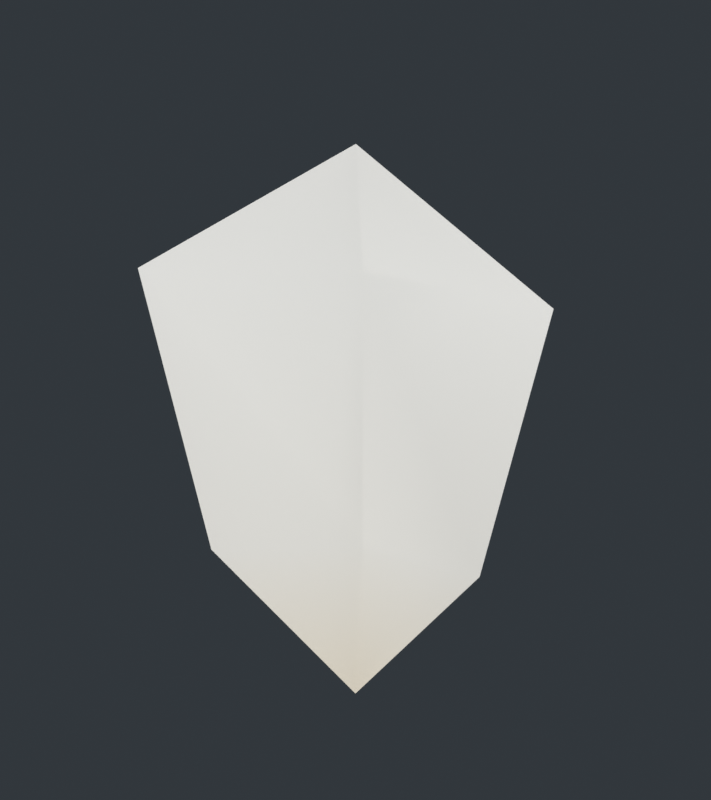 # Source: white-petal.blend  (saved by Blender 5.3.29; exported with 4.5.12 LTS)
import bpy
from mathutils import Matrix  # noqa: F401  (used for matrix-valued properties, if any)

bpy.ops.wm.read_factory_settings(use_empty=True)
scene = bpy.context.scene
scene.name = 'Scene'

# ---- collections
col_collection = bpy.data.collections.new('Collection'); scene.collection.children.link(col_collection)

# ---- materials (node trees are filled in below, after node groups)
mat_ivorywhitepetal = bpy.data.materials.new('IvoryWhitePetal')

# ---- material node trees
mat_ivorywhitepetal.use_nodes = True; mat_ivorywhitepetal.node_tree.nodes.clear()
_N = mat_ivorywhitepetal.node_tree.nodes; _L = mat_ivorywhitepetal.node_tree.links
n0 = _N.new('ShaderNodeBsdfPrincipled'); n0.name = 'Principled BSDF'; n0.location = (-200, 100)
n0.inputs[2].default_value = 0.72
n0.inputs[10].default_value = 0.005
n1 = _N.new('ShaderNodeOutputMaterial'); n1.name = 'Material Output'; n1.location = (200, 100)
n2 = _N.new('ShaderNodeVertexColor'); n2.name = 'Color Attribute'; n2.location = (0, 0)
n2.layer_name = 'PetalTint'
_L.new(n0.outputs[0], n1.inputs[0])
_L.new(n2.outputs[0], n0.inputs[0])
n1.is_active_output = True

# ---- world
world_world = bpy.data.worlds.new('World'); scene.world = world_world
world_world.use_nodes = True; world_world.node_tree.nodes.clear()
_N = world_world.node_tree.nodes; _L = world_world.node_tree.links
n0 = _N.new('ShaderNodeOutputWorld'); n0.name = 'World Output'; n0.location = (200, 100)
n1 = _N.new('ShaderNodeBackground'); n1.name = 'Background'; n1.location = (-200, 100)
n1.inputs[0].default_value = (0.045, 0.055, 0.065, 1.0)
n1.inputs[1].default_value = 0.7
_L.new(n1.outputs[0], n0.inputs[0])
n0.is_active_output = True
world_world.color = (0.05088, 0.05088, 0.05088)
world_world.sun_shadow_jitter_overblur = 0.0

# ---- cameras
cam_camera_001 = bpy.data.cameras.new('Camera.001')
cam_camera_001.type = 'ORTHO'
cam_camera_001.ortho_scale = 1.35

# ---- lights
light_area = bpy.data.lights.new('Area', 'AREA')
light_area.energy = 110.0
light_area.shape = 'DISK'
light_area.size = 2.2
light_area.size_y = 1.0
light_area_001 = bpy.data.lights.new('Area.001', 'AREA')
light_area_001.energy = 35.0
light_area_001.shape = 'DISK'
light_area_001.size = 1.8
light_area_001.size_y = 1.0

# ---- meshes
me_whitepetalmesh = bpy.data.meshes.new('WhitePetalMesh')
me_whitepetalmesh.from_pydata([(0.0, 0.0, 0.0), (-0.2371, -0.05598, 0.25), (0.001563, 0.03601, 0.25), (0.2402, -0.07006, 0.25), (-0.3547, -0.09598, 0.75), (0.01406, -0.003988, 0.75), (0.3829, -0.1101, 0.75), (0.025, -0.08, 1.0)], [], [(0, 2, 1), (0, 3, 2), (1, 2, 4), (2, 5, 4), (2, 3, 5), (3, 6, 5), (4, 5, 7), (5, 6, 7)])
me_whitepetalmesh.polygons.foreach_set('use_smooth', [True] * 8)
_uv = me_whitepetalmesh.uv_layers.new(name='UVMap')
_uv.uv.foreach_set('vector', [0.5, 0.0, 0.5, 0.25, 0.0, 0.25, 0.5, 0.0, 1.0, 0.25, 0.5, 0.25, 0.0, 0.25, 0.5, 0.25, 0.0, 0.75, 0.5, 0.25, 0.5, 0.75, 0.0, 0.75, 0.5, 0.25, 1.0, 0.25, 0.5, 0.75, 1.0, 0.25, 1.0, 0.75, 0.5, 0.75, 0.0, 0.75, 0.5, 0.75, 0.5, 1.0, 0.5, 0.75, 1.0, 0.75, 0.5, 1.0])
_ca = me_whitepetalmesh.color_attributes.new('PetalTint', 'FLOAT_COLOR', 'POINT')
_ca.data.foreach_set('color', [0.92, 0.84, 0.69, 1.0, 0.9696, 0.9474, 0.8883, 1.0, 0.9696, 0.9474, 0.8883, 1.0, 0.9696, 0.9474, 0.8883, 1.0, 0.9797, 0.9693, 0.9287, 1.0, 0.9797, 0.9693, 0.9287, 1.0, 0.9797, 0.9693, 0.9287, 1.0, 0.9799, 0.9699, 0.9298, 1.0])
me_whitepetalmesh.materials.append(mat_ivorywhitepetal)
me_whitepetalmesh.update()

# ---- objects
ob_whitepetal = bpy.data.objects.new('WhitePetal', me_whitepetalmesh)
ob_petalpreviewcamera = bpy.data.objects.new('PetalPreviewCamera', cam_camera_001)
ob_softkey = bpy.data.objects.new('SoftKey', light_area)
ob_softfill = bpy.data.objects.new('SoftFill', light_area_001)

# ---- transforms, parenting, visibility, modifiers, constraints
ob_whitepetal.location = (0.0, 0.0, 0.0)
ob_petalpreviewcamera.location = (0.85, -2.8, 1.45)
ob_petalpreviewcamera.rotation_euler = (1.263, 1.31e-09, 0.2947)
ob_softkey.location = (-1.6, -2.0, 2.6)
ob_softkey.rotation_euler = (0.884, 3.954e-08, -0.6747)
ob_softfill.location = (1.8, -0.5, 1.2)
ob_softfill.rotation_euler = (1.212, -8.542e-08, 1.3)

# ---- collection membership
col_collection.objects.link(ob_whitepetal)
col_collection.objects.link(ob_petalpreviewcamera)
col_collection.objects.link(ob_softkey)
col_collection.objects.link(ob_softfill)

# ---- scene / render settings (as saved in the file)
scene.camera = ob_petalpreviewcamera
scene.frame_start = 1; scene.frame_end = 250; scene.frame_set(1)
scene.render.engine = 'CYCLES'
scene.render.resolution_x = 640
scene.render.resolution_y = 720
scene.render.bake_bias = 0.0
scene.render.bake_samples = 0
scene.render.compositor_device = 'GPU'
scene.cycles.samples = 32
scene.eevee.use_volume_custom_range = False
scene.eevee.fast_gi_thickness_near = 0.1
scene.eevee.fast_gi_thickness_far = 0.0
scene.eevee.ray_tracing_options.screen_trace_thickness = 0.1
scene.view_settings.view_transform = 'Standard'
bpy.context.view_layer.update()
